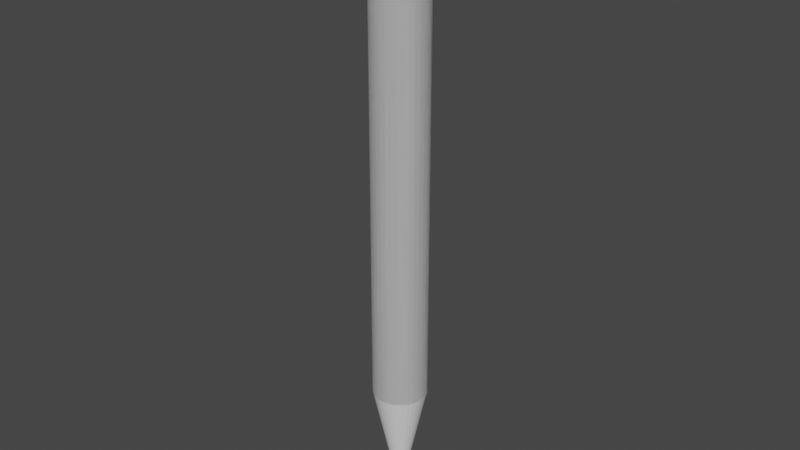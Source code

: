 # Source: RESIZEDstylusVersion3.blend  (saved by Blender 2.83.18; exported with 4.5.12 LTS)
import bpy
from mathutils import Matrix  # noqa: F401  (used for matrix-valued properties, if any)

bpy.ops.wm.read_factory_settings(use_empty=True)
scene = bpy.context.scene
scene.name = 'Scene'

# ---- collections
col_collection = bpy.data.collections.new('Collection'); scene.collection.children.link(col_collection)
col_collection_3 = bpy.data.collections.new('Collection 3'); scene.collection.children.link(col_collection_3)

# ---- world
world_world = bpy.data.worlds.new('World'); scene.world = world_world
world_world.use_nodes = True; world_world.node_tree.nodes.clear()
_N = world_world.node_tree.nodes; _L = world_world.node_tree.links
n0 = _N.new('ShaderNodeOutputWorld'); n0.name = 'World Output'; n0.location = (300, 300)
n1 = _N.new('ShaderNodeBackground'); n1.name = 'Background'; n1.location = (10, 300)
n1.inputs[0].default_value = (0.05088, 0.05088, 0.05088, 1.0)
_L.new(n1.outputs[0], n0.inputs[0])
n0.is_active_output = True
world_world.color = (0.05088, 0.05088, 0.05088)
world_world.use_sun_shadow = False
world_world.sun_shadow_jitter_overblur = 0.0

# ---- meshes
me_cylinder = bpy.data.meshes.new('Cylinder')
me_cylinder.from_pydata([(0.0, 0.3048, 0.1585), (0.0, 0.3048, 0.7681), (0.05946, 0.2989, 0.1585), (0.05946, 0.2989, 0.7681), (0.1166, 0.2816, 0.1585), (0.1166, 0.2816, 0.7681), (0.1693, 0.2534, 0.1585), (0.1693, 0.2534, 0.7681), (0.2155, 0.2155, 0.1585), (0.2155, 0.2155, 0.7681), (0.2534, 0.1693, 0.1585), (0.2534, 0.1693, 0.7681), (0.2816, 0.1166, 0.1585), (0.2816, 0.1166, 0.7681), (0.2989, 0.05946, 0.1585), (0.2989, 0.05946, 0.7681), (0.3048, 2.301e-08, 0.1585), (0.3048, 2.301e-08, 0.7681), (0.2989, -0.05946, 0.1585), (0.2989, -0.05946, 0.7681), (0.2816, -0.1166, 0.1585), (0.2816, -0.1166, 0.7681), (0.2534, -0.1693, 0.1585), (0.2534, -0.1693, 0.7681), (0.2155, -0.2155, 0.1585), (0.2155, -0.2155, 0.7681), (0.1693, -0.2534, 0.1585), (0.1693, -0.2534, 0.7681), (0.1166, -0.2816, 0.1585), (0.1166, -0.2816, 0.7681), (0.05946, -0.2989, 0.1585), (0.05946, -0.2989, 0.7681), (-9.932e-08, -0.3048, 0.1585), (-9.932e-08, -0.3048, 0.7681), (-0.05946, -0.2989, 0.1585), (-0.05946, -0.2989, 0.7681), (-0.1166, -0.2816, 0.1585), (-0.1166, -0.2816, 0.7681), (-0.1693, -0.2534, 0.1585), (-0.1693, -0.2534, 0.7681), (-0.2155, -0.2155, 0.1585), (-0.2155, -0.2155, 0.7681), (-0.2534, -0.1693, 0.1585), (-0.2534, -0.1693, 0.7681), (-0.2816, -0.1166, 0.1585), (-0.2816, -0.1166, 0.7681), (-0.2989, -0.05946, 0.1585), (-0.2989, -0.05946, 0.7681), (-0.3048, 2.943e-07, 0.1585), (-0.3048, 2.943e-07, 0.7681), (-0.2989, 0.05946, 0.1585), (-0.2989, 0.05946, 0.7681), (-0.2816, 0.1166, 0.1585), (-0.2816, 0.1166, 0.7681), (-0.2534, 0.1693, 0.1585), (-0.2534, 0.1693, 0.7681), (-0.2155, 0.2155, 0.1585), (-0.2155, 0.2155, 0.7681), (-0.1693, 0.2534, 0.1585), (-0.1693, 0.2534, 0.7681), (-0.1166, 0.2816, 0.1585), (-0.1166, 0.2816, 0.7681), (-0.05946, 0.2989, 0.1585), (-0.05946, 0.2989, 0.7681)], [], [(0, 1, 3, 2), (2, 3, 5, 4), (4, 5, 7, 6), (6, 7, 9, 8), (8, 9, 11, 10), (10, 11, 13, 12), (12, 13, 15, 14), (14, 15, 17, 16), (16, 17, 19, 18), (18, 19, 21, 20), (20, 21, 23, 22), (22, 23, 25, 24), (24, 25, 27, 26), (26, 27, 29, 28), (28, 29, 31, 30), (30, 31, 33, 32), (32, 33, 35, 34), (34, 35, 37, 36), (36, 37, 39, 38), (38, 39, 41, 40), (40, 41, 43, 42), (42, 43, 45, 44), (44, 45, 47, 46), (46, 47, 49, 48), (48, 49, 51, 50), (50, 51, 53, 52), (52, 53, 55, 54), (54, 55, 57, 56), (56, 57, 59, 58), (58, 59, 61, 60), (3, 1, 63, 61, 59, 57, 55, 53, 51, 49, 47, 45, 43, 41, 39, 37, 35, 33, 31, 29, 27, 25, 23, 21, 19, 17, 15, 13, 11, 9, 7, 5), (60, 61, 63, 62), (62, 63, 1, 0), (0, 2, 4, 6, 8, 10, 12, 14, 16, 18, 20, 22, 24, 26, 28, 30, 32, 34, 36, 38, 40, 42, 44, 46, 48, 50, 52, 54, 56, 58, 60, 62)])
_uv = me_cylinder.uv_layers.new(name='UVMap')
_uv.uv.foreach_set('vector', [1.0, 0.5, 1.0, 1.0, 0.9688, 1.0, 0.9688, 0.5, 0.9688, 0.5, 0.9688, 1.0, 0.9375, 1.0, 0.9375, 0.5, 0.9375, 0.5, 0.9375, 1.0, 0.9062, 1.0, 0.9062, 0.5, 0.9062, 0.5, 0.9062, 1.0, 0.875, 1.0, 0.875, 0.5, 0.875, 0.5, 0.875, 1.0, 0.8438, 1.0, 0.8438, 0.5, 0.8438, 0.5, 0.8438, 1.0, 0.8125, 1.0, 0.8125, 0.5, 0.8125, 0.5, 0.8125, 1.0, 0.7812, 1.0, 0.7812, 0.5, 0.7812, 0.5, 0.7812, 1.0, 0.75, 1.0, 0.75, 0.5, 0.75, 0.5, 0.75, 1.0, 0.7188, 1.0, 0.7188, 0.5, 0.7188, 0.5, 0.7188, 1.0, 0.6875, 1.0, 0.6875, 0.5, 0.6875, 0.5, 0.6875, 1.0, 0.6562, 1.0, 0.6562, 0.5, 0.6562, 0.5, 0.6562, 1.0, 0.625, 1.0, 0.625, 0.5, 0.625, 0.5, 0.625, 1.0, 0.5938, 1.0, 0.5938, 0.5, 0.5938, 0.5, 0.5938, 1.0, 0.5625, 1.0, 0.5625, 0.5, 0.5625, 0.5, 0.5625, 1.0, 0.5312, 1.0, 0.5312, 0.5, 0.5312, 0.5, 0.5312, 1.0, 0.5, 1.0, 0.5, 0.5, 0.5, 0.5, 0.5, 1.0, 0.4688, 1.0, 0.4688, 0.5, 0.4688, 0.5, 0.4688, 1.0, 0.4375, 1.0, 0.4375, 0.5, 0.4375, 0.5, 0.4375, 1.0, 0.4062, 1.0, 0.4062, 0.5, 0.4062, 0.5, 0.4062, 1.0, 0.375, 1.0, 0.375, 0.5, 0.375, 0.5, 0.375, 1.0, 0.3438, 1.0, 0.3438, 0.5, 0.3438, 0.5, 0.3438, 1.0, 0.3125, 1.0, 0.3125, 0.5, 0.3125, 0.5, 0.3125, 1.0, 0.2812, 1.0, 0.2812, 0.5, 0.2812, 0.5, 0.2812, 1.0, 0.25, 1.0, 0.25, 0.5, 0.25, 0.5, 0.25, 1.0, 0.2188, 1.0, 0.2188, 0.5, 0.2188, 0.5, 0.2188, 1.0, 0.1875, 1.0, 0.1875, 0.5, 0.1875, 0.5, 0.1875, 1.0, 0.1562, 1.0, 0.1562, 0.5, 0.1562, 0.5, 0.1562, 1.0, 0.125, 1.0, 0.125, 0.5, 0.125, 0.5, 0.125, 1.0, 0.09375, 1.0, 0.09375, 0.5, 0.09375, 0.5, 0.09375, 1.0, 0.0625, 1.0, 0.0625, 0.5, 0.2968, 0.4854, 0.25, 0.49, 0.2032, 0.4854, 0.1582, 0.4717, 0.1167, 0.4496, 0.08029, 0.4197, 0.05045, 0.3833, 0.02827, 0.3418, 0.01461, 0.2968, 0.01, 0.25, 0.01461, 0.2032, 0.02827, 0.1582, 0.05045, 0.1167, 0.08029, 0.08029, 0.1167, 0.05045, 0.1582, 0.02827, 0.2032, 0.01461, 0.25, 0.01, 0.2968, 0.01461, 0.3418, 0.02827, 0.3833, 0.05045, 0.4197, 0.08029, 0.4496, 0.1167, 0.4717, 0.1582, 0.4854, 0.2032, 0.49, 0.25, 0.4854, 0.2968, 0.4717, 0.3418, 0.4496, 0.3833, 0.4197, 0.4197, 0.3833, 0.4496, 0.3418, 0.4717, 0.0625, 0.5, 0.0625, 1.0, 0.03125, 1.0, 0.03125, 0.5, 0.03125, 0.5, 0.03125, 1.0, 0.0, 1.0, 0.0, 0.5, 0.75, 0.49, 0.7968, 0.4854, 0.8418, 0.4717, 0.8833, 0.4496, 0.9197, 0.4197, 0.9496, 0.3833, 0.9717, 0.3418, 0.9854, 0.2968, 0.99, 0.25, 0.9854, 0.2032, 0.9717, 0.1582, 0.9496, 0.1167, 0.9197, 0.08029, 0.8833, 0.05045, 0.8418, 0.02827, 0.7968, 0.01461, 0.75, 0.01, 0.7032, 0.01461, 0.6582, 0.02827, 0.6167, 0.05045, 0.5803, 0.08029, 0.5504, 0.1167, 0.5283, 0.1582, 0.5146, 0.2032, 0.51, 0.25, 0.5146, 0.2968, 0.5283, 0.3418, 0.5504, 0.3833, 0.5803, 0.4197, 0.6167, 0.4496, 0.6582, 0.4717, 0.7032, 0.4854])
me_cylinder.use_remesh_fix_poles = True
me_cylinder.use_remesh_preserve_attributes = False
me_cylinder.use_mirror_vertex_groups = False
me_cylinder.update()
me_cone = bpy.data.meshes.new('Cone')
me_cone.from_pydata([(5.178e-08, 1.0, -2.0), (0.1951, 0.9808, -2.0), (0.3827, 0.9239, -2.0), (0.5556, 0.8315, -2.0), (0.7071, 0.7071, -2.0), (0.8315, 0.5556, -2.0), (0.9239, 0.3827, -2.0), (0.9808, 0.1951, -2.0), (1.0, 7.55e-08, -2.0), (0.9808, -0.1951, -2.0), (0.9239, -0.3827, -2.0), (0.8315, -0.5556, -2.0), (0.7071, -0.7071, -2.0), (0.5556, -0.8315, -2.0), (0.3827, -0.9239, -2.0), (0.1951, -0.9808, -2.0), (-2.741e-07, -1.0, -2.0), (-0.1951, -0.9808, -2.0), (-0.3827, -0.9239, -2.0), (-0.5556, -0.8315, -2.0), (-0.7071, -0.7071, -2.0), (-0.8315, -0.5556, -2.0), (-0.9239, -0.3827, -2.0), (5.088e-08, 0.0, 0.0001902), (-0.9808, -0.1951, -2.0), (-1.0, 9.656e-07, -2.0), (-0.9808, 0.1951, -2.0), (-0.9239, 0.3827, -2.0), (-0.8315, 0.5556, -2.0), (-0.7071, 0.7071, -2.0), (-0.5556, 0.8315, -2.0), (-0.3827, 0.9239, -2.0), (-0.1951, 0.9808, -2.0)], [], [(0, 23, 1), (1, 23, 2), (2, 23, 3), (3, 23, 4), (4, 23, 5), (5, 23, 6), (6, 23, 7), (7, 23, 8), (8, 23, 9), (9, 23, 10), (10, 23, 11), (11, 23, 12), (12, 23, 13), (13, 23, 14), (14, 23, 15), (15, 23, 16), (16, 23, 17), (17, 23, 18), (18, 23, 19), (19, 23, 20), (20, 23, 21), (21, 23, 22), (22, 23, 24), (24, 23, 25), (25, 23, 26), (26, 23, 27), (27, 23, 28), (28, 23, 29), (29, 23, 30), (30, 23, 31), (31, 23, 32), (32, 23, 0), (0, 1, 2, 3, 4, 5, 6, 7, 8, 9, 10, 11, 12, 13, 14, 15, 16, 17, 18, 19, 20, 21, 22, 24, 25, 26, 27, 28, 29, 30, 31, 32)])
_uv = me_cone.uv_layers.new(name='UVMap')
_uv.uv.foreach_set('vector', [0.25, 0.49, 0.25, 0.25, 0.2968, 0.4854, 0.2968, 0.4854, 0.25, 0.25, 0.3418, 0.4717, 0.3418, 0.4717, 0.25, 0.25, 0.3833, 0.4496, 0.3833, 0.4496, 0.25, 0.25, 0.4197, 0.4197, 0.4197, 0.4197, 0.25, 0.25, 0.4496, 0.3833, 0.4496, 0.3833, 0.25, 0.25, 0.4717, 0.3418, 0.4717, 0.3418, 0.25, 0.25, 0.4854, 0.2968, 0.4854, 0.2968, 0.25, 0.25, 0.49, 0.25, 0.49, 0.25, 0.25, 0.25, 0.4854, 0.2032, 0.4854, 0.2032, 0.25, 0.25, 0.4717, 0.1582, 0.4717, 0.1582, 0.25, 0.25, 0.4496, 0.1167, 0.4496, 0.1167, 0.25, 0.25, 0.4197, 0.08029, 0.4197, 0.08029, 0.25, 0.25, 0.3833, 0.05045, 0.3833, 0.05045, 0.25, 0.25, 0.3418, 0.02827, 0.3418, 0.02827, 0.25, 0.25, 0.2968, 0.01461, 0.2968, 0.01461, 0.25, 0.25, 0.25, 0.01, 0.25, 0.01, 0.25, 0.25, 0.2032, 0.01461, 0.2032, 0.01461, 0.25, 0.25, 0.1582, 0.02827, 0.1582, 0.02827, 0.25, 0.25, 0.1167, 0.05045, 0.1167, 0.05045, 0.25, 0.25, 0.08029, 0.08029, 0.08029, 0.08029, 0.25, 0.25, 0.05045, 0.1167, 0.05045, 0.1167, 0.25, 0.25, 0.02827, 0.1582, 0.02827, 0.1582, 0.25, 0.25, 0.01461, 0.2032, 0.01461, 0.2032, 0.25, 0.25, 0.01, 0.25, 0.01, 0.25, 0.25, 0.25, 0.01461, 0.2968, 0.01461, 0.2968, 0.25, 0.25, 0.02827, 0.3418, 0.02827, 0.3418, 0.25, 0.25, 0.05045, 0.3833, 0.05045, 0.3833, 0.25, 0.25, 0.08029, 0.4197, 0.08029, 0.4197, 0.25, 0.25, 0.1167, 0.4496, 0.1167, 0.4496, 0.25, 0.25, 0.1582, 0.4717, 0.1582, 0.4717, 0.25, 0.25, 0.2032, 0.4854, 0.2032, 0.4854, 0.25, 0.25, 0.25, 0.49, 0.75, 0.49, 0.7968, 0.4854, 0.8418, 0.4717, 0.8833, 0.4496, 0.9197, 0.4197, 0.9496, 0.3833, 0.9717, 0.3418, 0.9854, 0.2968, 0.99, 0.25, 0.9854, 0.2032, 0.9717, 0.1582, 0.9496, 0.1167, 0.9197, 0.08029, 0.8833, 0.05045, 0.8418, 0.02827, 0.7968, 0.01461, 0.75, 0.01, 0.7032, 0.01461, 0.6582, 0.02827, 0.6167, 0.05045, 0.5803, 0.08029, 0.5504, 0.1167, 0.5283, 0.1582, 0.5146, 0.2032, 0.51, 0.25, 0.5146, 0.2968, 0.5283, 0.3418, 0.5504, 0.3833, 0.5803, 0.4197, 0.6167, 0.4496, 0.6582, 0.4717, 0.7032, 0.4854])
me_cone.use_remesh_fix_poles = True
me_cone.use_remesh_preserve_attributes = False
me_cone.use_mirror_vertex_groups = False
me_cone.update()
me_cylinder_004 = bpy.data.meshes.new('Cylinder.004')
me_cylinder_004.from_pydata([(0.0, 0.3048, 0.1585), (0.0, 0.3048, 0.7681), (0.05946, 0.2989, 0.1585), (0.05946, 0.2989, 0.7681), (0.1166, 0.2816, 0.1585), (0.1166, 0.2816, 0.7681), (0.1693, 0.2534, 0.1585), (0.1693, 0.2534, 0.7681), (0.2155, 0.2155, 0.1585), (0.2155, 0.2155, 0.7681), (0.2534, 0.1693, 0.1585), (0.2534, 0.1693, 0.7681), (0.2816, 0.1166, 0.1585), (0.2816, 0.1166, 0.7681), (0.2989, 0.05946, 0.1585), (0.2989, 0.05946, 0.7681), (0.3048, 2.301e-08, 0.1585), (0.3048, 2.301e-08, 0.7681), (0.2989, -0.05946, 0.1585), (0.2989, -0.05946, 0.7681), (0.2816, -0.1166, 0.1585), (0.2816, -0.1166, 0.7681), (0.2534, -0.1693, 0.1585), (0.2534, -0.1693, 0.7681), (0.2155, -0.2155, 0.1585), (0.2155, -0.2155, 0.7681), (0.1693, -0.2534, 0.1585), (0.1693, -0.2534, 0.7681), (0.1166, -0.2816, 0.1585), (0.1166, -0.2816, 0.7681), (0.05946, -0.2989, 0.1585), (0.05946, -0.2989, 0.7681), (-9.932e-08, -0.3048, 0.1585), (-9.932e-08, -0.3048, 0.7681), (-0.05946, -0.2989, 0.1585), (-0.05946, -0.2989, 0.7681), (-0.1166, -0.2816, 0.1585), (-0.1166, -0.2816, 0.7681), (-0.1693, -0.2534, 0.1585), (-0.1693, -0.2534, 0.7681), (-0.2155, -0.2155, 0.1585), (-0.2155, -0.2155, 0.7681), (-0.2534, -0.1693, 0.1585), (-0.2534, -0.1693, 0.7681), (-0.2816, -0.1166, 0.1585), (-0.2816, -0.1166, 0.7681), (-0.2989, -0.05946, 0.1585), (-0.2989, -0.05946, 0.7681), (-0.3048, 2.943e-07, 0.1585), (-0.3048, 2.943e-07, 0.7681), (-0.2989, 0.05946, 0.1585), (-0.2989, 0.05946, 0.7681), (-0.2816, 0.1166, 0.1585), (-0.2816, 0.1166, 0.7681), (-0.2534, 0.1693, 0.1585), (-0.2534, 0.1693, 0.7681), (-0.2155, 0.2155, 0.1585), (-0.2155, 0.2155, 0.7681), (-0.1693, 0.2534, 0.1585), (-0.1693, 0.2534, 0.7681), (-0.1166, 0.2816, 0.1585), (-0.1166, 0.2816, 0.7681), (-0.05946, 0.2989, 0.1585), (-0.05946, 0.2989, 0.7681), (2.858e-06, 0.3048, 0.1585), (-0.05946, 0.2989, 0.1585), (-0.1166, 0.2816, 0.1585), (-0.1693, 0.2534, 0.1585), (-0.2155, 0.2155, 0.1585), (-0.2534, 0.1693, 0.1585), (-0.2816, 0.1166, 0.1585), (-0.2989, 0.05946, 0.1585), (-0.3048, 2.301e-08, 0.1585), (-0.2989, -0.05946, 0.1585), (-0.2816, -0.1166, 0.1585), (-0.2534, -0.1693, 0.1585), (-0.2155, -0.2155, 0.1585), (-0.1693, -0.2534, 0.1585), (-0.1166, -0.2816, 0.1585), (-0.05946, -0.2989, 0.1585), (2.958e-06, -0.3048, 0.1585), (0.05947, -0.2989, 0.1585), (0.1166, -0.2816, 0.1585), (0.1693, -0.2534, 0.1585), (0.2155, -0.2155, 0.1585), (0.2534, -0.1693, 0.1585), (0.2816, -0.1166, 0.1585), (-1.578e-08, 0.0, -1.507e-05), (0.2989, -0.05946, 0.1585), (0.3048, 2.943e-07, 0.1585), (0.2989, 0.05946, 0.1585), (0.2816, 0.1166, 0.1585), (0.2534, 0.1693, 0.1585), (0.2155, 0.2155, 0.1585), (0.1693, 0.2534, 0.1585), (0.1166, 0.2816, 0.1585), (0.05947, 0.2989, 0.1585)], [], [(0, 1, 3, 2), (2, 3, 5, 4), (4, 5, 7, 6), (6, 7, 9, 8), (8, 9, 11, 10), (10, 11, 13, 12), (12, 13, 15, 14), (14, 15, 17, 16), (16, 17, 19, 18), (18, 19, 21, 20), (20, 21, 23, 22), (22, 23, 25, 24), (24, 25, 27, 26), (26, 27, 29, 28), (28, 29, 31, 30), (30, 31, 33, 32), (32, 33, 35, 34), (34, 35, 37, 36), (36, 37, 39, 38), (38, 39, 41, 40), (40, 41, 43, 42), (42, 43, 45, 44), (44, 45, 47, 46), (46, 47, 49, 48), (48, 49, 51, 50), (50, 51, 53, 52), (52, 53, 55, 54), (54, 55, 57, 56), (56, 57, 59, 58), (58, 59, 61, 60), (3, 1, 63, 61, 59, 57, 55, 53, 51, 49, 47, 45, 43, 41, 39, 37, 35, 33, 31, 29, 27, 25, 23, 21, 19, 17, 15, 13, 11, 9, 7, 5), (60, 61, 63, 62), (62, 63, 1, 0), (0, 2, 4, 6, 8, 10, 12, 14, 16, 18, 20, 22, 24, 26, 28, 30, 32, 34, 36, 38, 40, 42, 44, 46, 48, 50, 52, 54, 56, 58, 60, 62), (64, 87, 65), (65, 87, 66), (66, 87, 67), (67, 87, 68), (68, 87, 69), (69, 87, 70), (70, 87, 71), (71, 87, 72), (72, 87, 73), (73, 87, 74), (74, 87, 75), (75, 87, 76), (76, 87, 77), (77, 87, 78), (78, 87, 79), (79, 87, 80), (80, 87, 81), (81, 87, 82), (82, 87, 83), (83, 87, 84), (84, 87, 85), (85, 87, 86), (86, 87, 88), (88, 87, 89), (89, 87, 90), (90, 87, 91), (91, 87, 92), (92, 87, 93), (93, 87, 94), (94, 87, 95), (95, 87, 96), (96, 87, 64), (64, 65, 66, 67, 68, 69, 70, 71, 72, 73, 74, 75, 76, 77, 78, 79, 80, 81, 82, 83, 84, 85, 86, 88, 89, 90, 91, 92, 93, 94, 95, 96)])
_uv = me_cylinder_004.uv_layers.new(name='UVMap')
_uv.uv.foreach_set('vector', [1.0, 0.5, 1.0, 1.0, 0.9688, 1.0, 0.9688, 0.5, 0.9688, 0.5, 0.9688, 1.0, 0.9375, 1.0, 0.9375, 0.5, 0.9375, 0.5, 0.9375, 1.0, 0.9062, 1.0, 0.9062, 0.5, 0.9062, 0.5, 0.9062, 1.0, 0.875, 1.0, 0.875, 0.5, 0.875, 0.5, 0.875, 1.0, 0.8438, 1.0, 0.8438, 0.5, 0.8438, 0.5, 0.8438, 1.0, 0.8125, 1.0, 0.8125, 0.5, 0.8125, 0.5, 0.8125, 1.0, 0.7812, 1.0, 0.7812, 0.5, 0.7812, 0.5, 0.7812, 1.0, 0.75, 1.0, 0.75, 0.5, 0.75, 0.5, 0.75, 1.0, 0.7188, 1.0, 0.7188, 0.5, 0.7188, 0.5, 0.7188, 1.0, 0.6875, 1.0, 0.6875, 0.5, 0.6875, 0.5, 0.6875, 1.0, 0.6562, 1.0, 0.6562, 0.5, 0.6562, 0.5, 0.6562, 1.0, 0.625, 1.0, 0.625, 0.5, 0.625, 0.5, 0.625, 1.0, 0.5938, 1.0, 0.5938, 0.5, 0.5938, 0.5, 0.5938, 1.0, 0.5625, 1.0, 0.5625, 0.5, 0.5625, 0.5, 0.5625, 1.0, 0.5312, 1.0, 0.5312, 0.5, 0.5312, 0.5, 0.5312, 1.0, 0.5, 1.0, 0.5, 0.5, 0.5, 0.5, 0.5, 1.0, 0.4688, 1.0, 0.4688, 0.5, 0.4688, 0.5, 0.4688, 1.0, 0.4375, 1.0, 0.4375, 0.5, 0.4375, 0.5, 0.4375, 1.0, 0.4062, 1.0, 0.4062, 0.5, 0.4062, 0.5, 0.4062, 1.0, 0.375, 1.0, 0.375, 0.5, 0.375, 0.5, 0.375, 1.0, 0.3438, 1.0, 0.3438, 0.5, 0.3438, 0.5, 0.3438, 1.0, 0.3125, 1.0, 0.3125, 0.5, 0.3125, 0.5, 0.3125, 1.0, 0.2812, 1.0, 0.2812, 0.5, 0.2812, 0.5, 0.2812, 1.0, 0.25, 1.0, 0.25, 0.5, 0.25, 0.5, 0.25, 1.0, 0.2188, 1.0, 0.2188, 0.5, 0.2188, 0.5, 0.2188, 1.0, 0.1875, 1.0, 0.1875, 0.5, 0.1875, 0.5, 0.1875, 1.0, 0.1562, 1.0, 0.1562, 0.5, 0.1562, 0.5, 0.1562, 1.0, 0.125, 1.0, 0.125, 0.5, 0.125, 0.5, 0.125, 1.0, 0.09375, 1.0, 0.09375, 0.5, 0.09375, 0.5, 0.09375, 1.0, 0.0625, 1.0, 0.0625, 0.5, 0.2968, 0.4854, 0.25, 0.49, 0.2032, 0.4854, 0.1582, 0.4717, 0.1167, 0.4496, 0.08029, 0.4197, 0.05045, 0.3833, 0.02827, 0.3418, 0.01461, 0.2968, 0.01, 0.25, 0.01461, 0.2032, 0.02827, 0.1582, 0.05045, 0.1167, 0.08029, 0.08029, 0.1167, 0.05045, 0.1582, 0.02827, 0.2032, 0.01461, 0.25, 0.01, 0.2968, 0.01461, 0.3418, 0.02827, 0.3833, 0.05045, 0.4197, 0.08029, 0.4496, 0.1167, 0.4717, 0.1582, 0.4854, 0.2032, 0.49, 0.25, 0.4854, 0.2968, 0.4717, 0.3418, 0.4496, 0.3833, 0.4197, 0.4197, 0.3833, 0.4496, 0.3418, 0.4717, 0.0625, 0.5, 0.0625, 1.0, 0.03125, 1.0, 0.03125, 0.5, 0.03125, 0.5, 0.03125, 1.0, 0.0, 1.0, 0.0, 0.5, 0.75, 0.49, 0.7968, 0.4854, 0.8418, 0.4717, 0.8833, 0.4496, 0.9197, 0.4197, 0.9496, 0.3833, 0.9717, 0.3418, 0.9854, 0.2968, 0.99, 0.25, 0.9854, 0.2032, 0.9717, 0.1582, 0.9496, 0.1167, 0.9197, 0.08029, 0.8833, 0.05045, 0.8418, 0.02827, 0.7968, 0.01461, 0.75, 0.01, 0.7032, 0.01461, 0.6582, 0.02827, 0.6167, 0.05045, 0.5803, 0.08029, 0.5504, 0.1167, 0.5283, 0.1582, 0.5146, 0.2032, 0.51, 0.25, 0.5146, 0.2968, 0.5283, 0.3418, 0.5504, 0.3833, 0.5803, 0.4197, 0.6167, 0.4496, 0.6582, 0.4717, 0.7032, 0.4854, 0.25, 0.49, 0.25, 0.25, 0.2968, 0.4854, 0.2968, 0.4854, 0.25, 0.25, 0.3418, 0.4717, 0.3418, 0.4717, 0.25, 0.25, 0.3833, 0.4496, 0.3833, 0.4496, 0.25, 0.25, 0.4197, 0.4197, 0.4197, 0.4197, 0.25, 0.25, 0.4496, 0.3833, 0.4496, 0.3833, 0.25, 0.25, 0.4717, 0.3418, 0.4717, 0.3418, 0.25, 0.25, 0.4854, 0.2968, 0.4854, 0.2968, 0.25, 0.25, 0.49, 0.25, 0.49, 0.25, 0.25, 0.25, 0.4854, 0.2032, 0.4854, 0.2032, 0.25, 0.25, 0.4717, 0.1582, 0.4717, 0.1582, 0.25, 0.25, 0.4496, 0.1167, 0.4496, 0.1167, 0.25, 0.25, 0.4197, 0.08029, 0.4197, 0.08029, 0.25, 0.25, 0.3833, 0.05045, 0.3833, 0.05045, 0.25, 0.25, 0.3418, 0.02827, 0.3418, 0.02827, 0.25, 0.25, 0.2968, 0.01461, 0.2968, 0.01461, 0.25, 0.25, 0.25, 0.01, 0.25, 0.01, 0.25, 0.25, 0.2032, 0.01461, 0.2032, 0.01461, 0.25, 0.25, 0.1582, 0.02827, 0.1582, 0.02827, 0.25, 0.25, 0.1167, 0.05045, 0.1167, 0.05045, 0.25, 0.25, 0.08029, 0.08029, 0.08029, 0.08029, 0.25, 0.25, 0.05045, 0.1167, 0.05045, 0.1167, 0.25, 0.25, 0.02827, 0.1582, 0.02827, 0.1582, 0.25, 0.25, 0.01461, 0.2032, 0.01461, 0.2032, 0.25, 0.25, 0.01, 0.25, 0.01, 0.25, 0.25, 0.25, 0.01461, 0.2968, 0.01461, 0.2968, 0.25, 0.25, 0.02827, 0.3418, 0.02827, 0.3418, 0.25, 0.25, 0.05045, 0.3833, 0.05045, 0.3833, 0.25, 0.25, 0.08029, 0.4197, 0.08029, 0.4197, 0.25, 0.25, 0.1167, 0.4496, 0.1167, 0.4496, 0.25, 0.25, 0.1582, 0.4717, 0.1582, 0.4717, 0.25, 0.25, 0.2032, 0.4854, 0.2032, 0.4854, 0.25, 0.25, 0.25, 0.49, 0.75, 0.49, 0.7968, 0.4854, 0.8418, 0.4717, 0.8833, 0.4496, 0.9197, 0.4197, 0.9496, 0.3833, 0.9717, 0.3418, 0.9854, 0.2968, 0.99, 0.25, 0.9854, 0.2032, 0.9717, 0.1582, 0.9496, 0.1167, 0.9197, 0.08029, 0.8833, 0.05045, 0.8418, 0.02827, 0.7968, 0.01461, 0.75, 0.01, 0.7032, 0.01461, 0.6582, 0.02827, 0.6167, 0.05045, 0.5803, 0.08029, 0.5504, 0.1167, 0.5283, 0.1582, 0.5146, 0.2032, 0.51, 0.25, 0.5146, 0.2968, 0.5283, 0.3418, 0.5504, 0.3833, 0.5803, 0.4197, 0.6167, 0.4496, 0.6582, 0.4717, 0.7032, 0.4854])
me_cylinder_004.use_remesh_fix_poles = True
me_cylinder_004.use_remesh_preserve_attributes = False
me_cylinder_004.use_mirror_vertex_groups = False
me_cylinder_004.update()
me_cylinder_003 = bpy.data.meshes.new('Cylinder.003')
me_cylinder_003.from_pydata([(0.0, 0.3048, 0.1585), (0.0, 0.3048, 0.7681), (0.05946, 0.2989, 0.1585), (0.05946, 0.2989, 0.7681), (0.1166, 0.2816, 0.1585), (0.1166, 0.2816, 0.7681), (0.1693, 0.2534, 0.1585), (0.1693, 0.2534, 0.7681), (0.2155, 0.2155, 0.1585), (0.2155, 0.2155, 0.7681), (0.2534, 0.1693, 0.1585), (0.2534, 0.1693, 0.7681), (0.2816, 0.1166, 0.1585), (0.2816, 0.1166, 0.7681), (0.2989, 0.05946, 0.1585), (0.2989, 0.05946, 0.7681), (0.3048, 2.301e-08, 0.1585), (0.3048, 2.301e-08, 0.7681), (0.2989, -0.05946, 0.1585), (0.2989, -0.05946, 0.7681), (0.2816, -0.1166, 0.1585), (0.2816, -0.1166, 0.7681), (0.2534, -0.1693, 0.1585), (0.2534, -0.1693, 0.7681), (0.2155, -0.2155, 0.1585), (0.2155, -0.2155, 0.7681), (0.1693, -0.2534, 0.1585), (0.1693, -0.2534, 0.7681), (0.1166, -0.2816, 0.1585), (0.1166, -0.2816, 0.7681), (0.05946, -0.2989, 0.1585), (0.05946, -0.2989, 0.7681), (-9.932e-08, -0.3048, 0.1585), (-9.932e-08, -0.3048, 0.7681), (-0.05946, -0.2989, 0.1585), (-0.05946, -0.2989, 0.7681), (-0.1166, -0.2816, 0.1585), (-0.1166, -0.2816, 0.7681), (-0.1693, -0.2534, 0.1585), (-0.1693, -0.2534, 0.7681), (-0.2155, -0.2155, 0.1585), (-0.2155, -0.2155, 0.7681), (-0.2534, -0.1693, 0.1585), (-0.2534, -0.1693, 0.7681), (-0.2816, -0.1166, 0.1585), (-0.2816, -0.1166, 0.7681), (-0.2989, -0.05946, 0.1585), (-0.2989, -0.05946, 0.7681), (-0.3048, 2.943e-07, 0.1585), (-0.3048, 2.943e-07, 0.7681), (-0.2989, 0.05946, 0.1585), (-0.2989, 0.05946, 0.7681), (-0.2816, 0.1166, 0.1585), (-0.2816, 0.1166, 0.7681), (-0.2534, 0.1693, 0.1585), (-0.2534, 0.1693, 0.7681), (-0.2155, 0.2155, 0.1585), (-0.2155, 0.2155, 0.7681), (-0.1693, 0.2534, 0.1585), (-0.1693, 0.2534, 0.7681), (-0.1166, 0.2816, 0.1585), (-0.1166, 0.2816, 0.7681), (-0.05946, 0.2989, 0.1585), (-0.05946, 0.2989, 0.7681)], [], [(0, 1, 3, 2), (2, 3, 5, 4), (4, 5, 7, 6), (6, 7, 9, 8), (8, 9, 11, 10), (10, 11, 13, 12), (12, 13, 15, 14), (14, 15, 17, 16), (16, 17, 19, 18), (18, 19, 21, 20), (20, 21, 23, 22), (22, 23, 25, 24), (24, 25, 27, 26), (26, 27, 29, 28), (28, 29, 31, 30), (30, 31, 33, 32), (32, 33, 35, 34), (34, 35, 37, 36), (36, 37, 39, 38), (38, 39, 41, 40), (40, 41, 43, 42), (42, 43, 45, 44), (44, 45, 47, 46), (46, 47, 49, 48), (48, 49, 51, 50), (50, 51, 53, 52), (52, 53, 55, 54), (54, 55, 57, 56), (56, 57, 59, 58), (58, 59, 61, 60), (3, 1, 63, 61, 59, 57, 55, 53, 51, 49, 47, 45, 43, 41, 39, 37, 35, 33, 31, 29, 27, 25, 23, 21, 19, 17, 15, 13, 11, 9, 7, 5), (60, 61, 63, 62), (62, 63, 1, 0), (0, 2, 4, 6, 8, 10, 12, 14, 16, 18, 20, 22, 24, 26, 28, 30, 32, 34, 36, 38, 40, 42, 44, 46, 48, 50, 52, 54, 56, 58, 60, 62)])
_uv = me_cylinder_003.uv_layers.new(name='UVMap')
_uv.uv.foreach_set('vector', [1.0, 0.5, 1.0, 1.0, 0.9688, 1.0, 0.9688, 0.5, 0.9688, 0.5, 0.9688, 1.0, 0.9375, 1.0, 0.9375, 0.5, 0.9375, 0.5, 0.9375, 1.0, 0.9062, 1.0, 0.9062, 0.5, 0.9062, 0.5, 0.9062, 1.0, 0.875, 1.0, 0.875, 0.5, 0.875, 0.5, 0.875, 1.0, 0.8438, 1.0, 0.8438, 0.5, 0.8438, 0.5, 0.8438, 1.0, 0.8125, 1.0, 0.8125, 0.5, 0.8125, 0.5, 0.8125, 1.0, 0.7812, 1.0, 0.7812, 0.5, 0.7812, 0.5, 0.7812, 1.0, 0.75, 1.0, 0.75, 0.5, 0.75, 0.5, 0.75, 1.0, 0.7188, 1.0, 0.7188, 0.5, 0.7188, 0.5, 0.7188, 1.0, 0.6875, 1.0, 0.6875, 0.5, 0.6875, 0.5, 0.6875, 1.0, 0.6562, 1.0, 0.6562, 0.5, 0.6562, 0.5, 0.6562, 1.0, 0.625, 1.0, 0.625, 0.5, 0.625, 0.5, 0.625, 1.0, 0.5938, 1.0, 0.5938, 0.5, 0.5938, 0.5, 0.5938, 1.0, 0.5625, 1.0, 0.5625, 0.5, 0.5625, 0.5, 0.5625, 1.0, 0.5312, 1.0, 0.5312, 0.5, 0.5312, 0.5, 0.5312, 1.0, 0.5, 1.0, 0.5, 0.5, 0.5, 0.5, 0.5, 1.0, 0.4688, 1.0, 0.4688, 0.5, 0.4688, 0.5, 0.4688, 1.0, 0.4375, 1.0, 0.4375, 0.5, 0.4375, 0.5, 0.4375, 1.0, 0.4062, 1.0, 0.4062, 0.5, 0.4062, 0.5, 0.4062, 1.0, 0.375, 1.0, 0.375, 0.5, 0.375, 0.5, 0.375, 1.0, 0.3438, 1.0, 0.3438, 0.5, 0.3438, 0.5, 0.3438, 1.0, 0.3125, 1.0, 0.3125, 0.5, 0.3125, 0.5, 0.3125, 1.0, 0.2812, 1.0, 0.2812, 0.5, 0.2812, 0.5, 0.2812, 1.0, 0.25, 1.0, 0.25, 0.5, 0.25, 0.5, 0.25, 1.0, 0.2188, 1.0, 0.2188, 0.5, 0.2188, 0.5, 0.2188, 1.0, 0.1875, 1.0, 0.1875, 0.5, 0.1875, 0.5, 0.1875, 1.0, 0.1562, 1.0, 0.1562, 0.5, 0.1562, 0.5, 0.1562, 1.0, 0.125, 1.0, 0.125, 0.5, 0.125, 0.5, 0.125, 1.0, 0.09375, 1.0, 0.09375, 0.5, 0.09375, 0.5, 0.09375, 1.0, 0.0625, 1.0, 0.0625, 0.5, 0.2968, 0.4854, 0.25, 0.49, 0.2032, 0.4854, 0.1582, 0.4717, 0.1167, 0.4496, 0.08029, 0.4197, 0.05045, 0.3833, 0.02827, 0.3418, 0.01461, 0.2968, 0.01, 0.25, 0.01461, 0.2032, 0.02827, 0.1582, 0.05045, 0.1167, 0.08029, 0.08029, 0.1167, 0.05045, 0.1582, 0.02827, 0.2032, 0.01461, 0.25, 0.01, 0.2968, 0.01461, 0.3418, 0.02827, 0.3833, 0.05045, 0.4197, 0.08029, 0.4496, 0.1167, 0.4717, 0.1582, 0.4854, 0.2032, 0.49, 0.25, 0.4854, 0.2968, 0.4717, 0.3418, 0.4496, 0.3833, 0.4197, 0.4197, 0.3833, 0.4496, 0.3418, 0.4717, 0.0625, 0.5, 0.0625, 1.0, 0.03125, 1.0, 0.03125, 0.5, 0.03125, 0.5, 0.03125, 1.0, 0.0, 1.0, 0.0, 0.5, 0.75, 0.49, 0.7968, 0.4854, 0.8418, 0.4717, 0.8833, 0.4496, 0.9197, 0.4197, 0.9496, 0.3833, 0.9717, 0.3418, 0.9854, 0.2968, 0.99, 0.25, 0.9854, 0.2032, 0.9717, 0.1582, 0.9496, 0.1167, 0.9197, 0.08029, 0.8833, 0.05045, 0.8418, 0.02827, 0.7968, 0.01461, 0.75, 0.01, 0.7032, 0.01461, 0.6582, 0.02827, 0.6167, 0.05045, 0.5803, 0.08029, 0.5504, 0.1167, 0.5283, 0.1582, 0.5146, 0.2032, 0.51, 0.25, 0.5146, 0.2968, 0.5283, 0.3418, 0.5504, 0.3833, 0.5803, 0.4197, 0.6167, 0.4496, 0.6582, 0.4717, 0.7032, 0.4854])
me_cylinder_003.use_remesh_fix_poles = True
me_cylinder_003.use_remesh_preserve_attributes = False
me_cylinder_003.use_mirror_vertex_groups = False
me_cylinder_003.update()
me_cone_001 = bpy.data.meshes.new('Cone.001')
me_cone_001.from_pydata([(5.178e-08, 1.0, -2.0), (0.1951, 0.9808, -2.0), (0.3827, 0.9239, -2.0), (0.5556, 0.8315, -2.0), (0.7071, 0.7071, -2.0), (0.8315, 0.5556, -2.0), (0.9239, 0.3827, -2.0), (0.9808, 0.1951, -2.0), (1.0, 7.55e-08, -2.0), (0.9808, -0.1951, -2.0), (0.9239, -0.3827, -2.0), (0.8315, -0.5556, -2.0), (0.7071, -0.7071, -2.0), (0.5556, -0.8315, -2.0), (0.3827, -0.9239, -2.0), (0.1951, -0.9808, -2.0), (-2.741e-07, -1.0, -2.0), (-0.1951, -0.9808, -2.0), (-0.3827, -0.9239, -2.0), (-0.5556, -0.8315, -2.0), (-0.7071, -0.7071, -2.0), (-0.8315, -0.5556, -2.0), (-0.9239, -0.3827, -2.0), (5.088e-08, 0.0, 0.0001902), (-0.9808, -0.1951, -2.0), (-1.0, 9.656e-07, -2.0), (-0.9808, 0.1951, -2.0), (-0.9239, 0.3827, -2.0), (-0.8315, 0.5556, -2.0), (-0.7071, 0.7071, -2.0), (-0.5556, 0.8315, -2.0), (-0.3827, 0.9239, -2.0), (-0.1951, 0.9808, -2.0)], [], [(0, 23, 1), (1, 23, 2), (2, 23, 3), (3, 23, 4), (4, 23, 5), (5, 23, 6), (6, 23, 7), (7, 23, 8), (8, 23, 9), (9, 23, 10), (10, 23, 11), (11, 23, 12), (12, 23, 13), (13, 23, 14), (14, 23, 15), (15, 23, 16), (16, 23, 17), (17, 23, 18), (18, 23, 19), (19, 23, 20), (20, 23, 21), (21, 23, 22), (22, 23, 24), (24, 23, 25), (25, 23, 26), (26, 23, 27), (27, 23, 28), (28, 23, 29), (29, 23, 30), (30, 23, 31), (31, 23, 32), (32, 23, 0), (0, 1, 2, 3, 4, 5, 6, 7, 8, 9, 10, 11, 12, 13, 14, 15, 16, 17, 18, 19, 20, 21, 22, 24, 25, 26, 27, 28, 29, 30, 31, 32)])
_uv = me_cone_001.uv_layers.new(name='UVMap')
_uv.uv.foreach_set('vector', [0.25, 0.49, 0.25, 0.25, 0.2968, 0.4854, 0.2968, 0.4854, 0.25, 0.25, 0.3418, 0.4717, 0.3418, 0.4717, 0.25, 0.25, 0.3833, 0.4496, 0.3833, 0.4496, 0.25, 0.25, 0.4197, 0.4197, 0.4197, 0.4197, 0.25, 0.25, 0.4496, 0.3833, 0.4496, 0.3833, 0.25, 0.25, 0.4717, 0.3418, 0.4717, 0.3418, 0.25, 0.25, 0.4854, 0.2968, 0.4854, 0.2968, 0.25, 0.25, 0.49, 0.25, 0.49, 0.25, 0.25, 0.25, 0.4854, 0.2032, 0.4854, 0.2032, 0.25, 0.25, 0.4717, 0.1582, 0.4717, 0.1582, 0.25, 0.25, 0.4496, 0.1167, 0.4496, 0.1167, 0.25, 0.25, 0.4197, 0.08029, 0.4197, 0.08029, 0.25, 0.25, 0.3833, 0.05045, 0.3833, 0.05045, 0.25, 0.25, 0.3418, 0.02827, 0.3418, 0.02827, 0.25, 0.25, 0.2968, 0.01461, 0.2968, 0.01461, 0.25, 0.25, 0.25, 0.01, 0.25, 0.01, 0.25, 0.25, 0.2032, 0.01461, 0.2032, 0.01461, 0.25, 0.25, 0.1582, 0.02827, 0.1582, 0.02827, 0.25, 0.25, 0.1167, 0.05045, 0.1167, 0.05045, 0.25, 0.25, 0.08029, 0.08029, 0.08029, 0.08029, 0.25, 0.25, 0.05045, 0.1167, 0.05045, 0.1167, 0.25, 0.25, 0.02827, 0.1582, 0.02827, 0.1582, 0.25, 0.25, 0.01461, 0.2032, 0.01461, 0.2032, 0.25, 0.25, 0.01, 0.25, 0.01, 0.25, 0.25, 0.25, 0.01461, 0.2968, 0.01461, 0.2968, 0.25, 0.25, 0.02827, 0.3418, 0.02827, 0.3418, 0.25, 0.25, 0.05045, 0.3833, 0.05045, 0.3833, 0.25, 0.25, 0.08029, 0.4197, 0.08029, 0.4197, 0.25, 0.25, 0.1167, 0.4496, 0.1167, 0.4496, 0.25, 0.25, 0.1582, 0.4717, 0.1582, 0.4717, 0.25, 0.25, 0.2032, 0.4854, 0.2032, 0.4854, 0.25, 0.25, 0.25, 0.49, 0.75, 0.49, 0.7968, 0.4854, 0.8418, 0.4717, 0.8833, 0.4496, 0.9197, 0.4197, 0.9496, 0.3833, 0.9717, 0.3418, 0.9854, 0.2968, 0.99, 0.25, 0.9854, 0.2032, 0.9717, 0.1582, 0.9496, 0.1167, 0.9197, 0.08029, 0.8833, 0.05045, 0.8418, 0.02827, 0.7968, 0.01461, 0.75, 0.01, 0.7032, 0.01461, 0.6582, 0.02827, 0.6167, 0.05045, 0.5803, 0.08029, 0.5504, 0.1167, 0.5283, 0.1582, 0.5146, 0.2032, 0.51, 0.25, 0.5146, 0.2968, 0.5283, 0.3418, 0.5504, 0.3833, 0.5803, 0.4197, 0.6167, 0.4496, 0.6582, 0.4717, 0.7032, 0.4854])
me_cone_001.use_remesh_fix_poles = True
me_cone_001.use_remesh_preserve_attributes = False
me_cone_001.use_mirror_vertex_groups = False
me_cone_001.update()

# ---- objects
ob_cylinder = bpy.data.objects.new('Cylinder', me_cylinder)
ob_cone = bpy.data.objects.new('Cone', me_cone)
ob_stylus = bpy.data.objects.new('Stylus', me_cylinder_004)
ob_linkedstyluscylinder = bpy.data.objects.new('LinkedStylusCylinder', me_cylinder_003)
ob_linkedstyluscone = bpy.data.objects.new('LinkedStylusCone', me_cone_001)

# ---- transforms, parenting, visibility, modifiers, constraints
ob_cylinder.location = (0.0, 0.0, 7.451e-09)
ob_cylinder.scale = (0.02865, 0.02865, 0.2604)
ob_cylinder.lineart.crease_threshold = 0.0
ob_cone.location = (6.939e-18, 0.0, 0.0)
ob_cone.rotation_euler = (-0.0, 3.142, -0.0)
ob_cone.scale = (0.008731, 0.008731, 0.02064)
ob_cone.lineart.crease_threshold = 0.0
ob_stylus.location = (0.0, 0.0, 0.0)
ob_stylus.scale = (0.02865, 0.02865, 0.2604)
ob_stylus.lineart.crease_threshold = 0.0
ob_linkedstyluscylinder.location = (0.0, 0.0, 0.0)
ob_linkedstyluscylinder.scale = (0.02865, 0.02865, 0.2604)
ob_linkedstyluscylinder.lineart.crease_threshold = 0.0
ob_linkedstyluscone.parent = ob_linkedstyluscylinder
ob_linkedstyluscone.matrix_parent_inverse = Matrix(((34.91, -0.0, 0.0, -0.0), (-0.0, 34.91, -0.0, 0.0), (0.0, -0.0, 3.84, -0.0), (-0.0, 0.0, -0.0, 1.0)))
ob_linkedstyluscone.location = (0.0, 0.0, 0.0)
ob_linkedstyluscone.rotation_euler = (-0.0, 3.142, -0.0)
ob_linkedstyluscone.scale = (0.008731, 0.008731, 0.02064)
ob_linkedstyluscone.lineart.crease_threshold = 0.0

# ---- collection membership
col_collection.objects.link(ob_cylinder)
col_collection.objects.link(ob_cone)
col_collection.objects.link(ob_stylus)
col_collection.objects.link(ob_linkedstyluscylinder)
col_collection_3.objects.link(ob_linkedstyluscone)

# ---- scene / render settings (as saved in the file)
scene.frame_start = 1; scene.frame_end = 250; scene.frame_set(2)
scene.render.engine = 'BLENDER_EEVEE_NEXT'
scene.cycles.use_denoising = False
scene.cycles.samples = 128
scene.cycles.sampling_pattern = 'TABULATED_SOBOL'
scene.cycles.use_adaptive_sampling = False
scene.cycles.use_light_tree = False
scene.view_settings.view_transform = 'Filmic'
bpy.context.view_layer.update()

# ---- added for rendering (the .blend has no active camera and no usable light): camera, sun
cam_auto = bpy.data.cameras.new('AutoCamera')
cam_auto.lens = 50.0
cam_auto.sensor_width = 36.0
cam_auto.clip_end = 1000.0
ob_auto_camera = bpy.data.objects.new('AutoCamera', cam_auto)
scene.collection.objects.link(ob_auto_camera)
ob_auto_camera.location = (0.186477, -0.223772, 0.249192)
ob_auto_camera.rotation_euler = (1.09748, -7.21219e-08, 0.694738)
scene.camera = ob_auto_camera
light_auto_sun = bpy.data.lights.new('AutoSun', 'SUN')
light_auto_sun.energy = 3.0
light_auto_sun.angle = 0.0523599
ob_auto_sun = bpy.data.objects.new('AutoSun', light_auto_sun)
scene.collection.objects.link(ob_auto_sun)
ob_auto_sun.rotation_euler = (0.872665, 0.174533, 0.523599)
bpy.context.view_layer.update()
